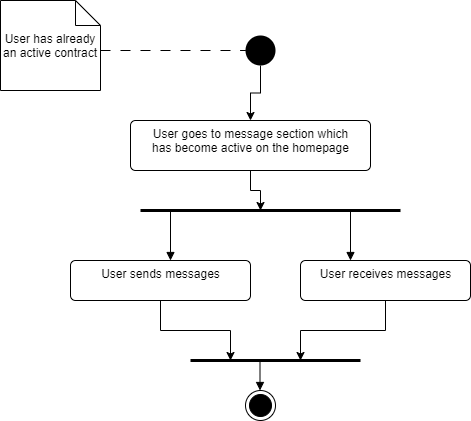

The diagram above was exported from draw.io. Its source (the exported page's mxGraphModel, read from the mxfile embedded in the PNG):
<mxGraphModel dx="1038" dy="579" grid="1" gridSize="10" guides="1" tooltips="1" connect="1" arrows="1" fold="1" page="1" pageScale="1" pageWidth="850" pageHeight="1100" math="0" shadow="0">
  <root>
    <mxCell id="0" />
    <mxCell id="1" parent="0" />
    <mxCell id="Khh84Ft9bAE4cB1s-_ld-1" value="User has already an active contract" style="shape=note2;boundedLbl=1;whiteSpace=wrap;html=1;size=25;verticalAlign=top;align=center;" vertex="1" parent="1">
      <mxGeometry x="40" y="40" width="100" height="90" as="geometry" />
    </mxCell>
    <mxCell id="Khh84Ft9bAE4cB1s-_ld-5" value="" style="endArrow=none;startArrow=none;endFill=0;startFill=0;endSize=8;html=1;verticalAlign=bottom;dashed=1;labelBackgroundColor=none;dashPattern=10 10;" edge="1" parent="1" target="Khh84Ft9bAE4cB1s-_ld-6">
      <mxGeometry width="160" relative="1" as="geometry">
        <mxPoint x="140" y="90" as="sourcePoint" />
        <mxPoint x="300" y="90" as="targetPoint" />
      </mxGeometry>
    </mxCell>
    <mxCell id="Khh84Ft9bAE4cB1s-_ld-9" style="edgeStyle=orthogonalEdgeStyle;rounded=0;orthogonalLoop=1;jettySize=auto;html=1;exitX=0.5;exitY=1;exitDx=0;exitDy=0;" edge="1" parent="1" source="Khh84Ft9bAE4cB1s-_ld-6" target="Khh84Ft9bAE4cB1s-_ld-7">
      <mxGeometry relative="1" as="geometry" />
    </mxCell>
    <mxCell id="Khh84Ft9bAE4cB1s-_ld-6" value="" style="ellipse;fillColor=#000000;strokeColor=none;" vertex="1" parent="1">
      <mxGeometry x="285" y="75" width="30" height="30" as="geometry" />
    </mxCell>
    <mxCell id="Khh84Ft9bAE4cB1s-_ld-14" style="edgeStyle=orthogonalEdgeStyle;rounded=0;orthogonalLoop=1;jettySize=auto;html=1;exitX=0.5;exitY=1;exitDx=0;exitDy=0;" edge="1" parent="1" source="Khh84Ft9bAE4cB1s-_ld-7">
      <mxGeometry relative="1" as="geometry">
        <mxPoint x="300" y="250" as="targetPoint" />
      </mxGeometry>
    </mxCell>
    <mxCell id="Khh84Ft9bAE4cB1s-_ld-7" value="User goes to message section which&lt;br&gt;has&amp;nbsp;become active on the homepage" style="html=1;align=center;verticalAlign=top;rounded=1;absoluteArcSize=1;arcSize=10;dashed=0;" vertex="1" parent="1">
      <mxGeometry x="170" y="160" width="240" height="50" as="geometry" />
    </mxCell>
    <mxCell id="Khh84Ft9bAE4cB1s-_ld-13" value="" style="endArrow=none;startArrow=none;endFill=0;startFill=0;endSize=8;html=1;verticalAlign=bottom;labelBackgroundColor=none;strokeWidth=3;" edge="1" parent="1">
      <mxGeometry width="160" relative="1" as="geometry">
        <mxPoint x="180" y="250" as="sourcePoint" />
        <mxPoint x="440" y="250" as="targetPoint" />
        <Array as="points">
          <mxPoint x="260" y="250" />
        </Array>
      </mxGeometry>
    </mxCell>
    <mxCell id="Khh84Ft9bAE4cB1s-_ld-24" style="edgeStyle=orthogonalEdgeStyle;rounded=0;orthogonalLoop=1;jettySize=auto;html=1;exitX=0.5;exitY=1;exitDx=0;exitDy=0;" edge="1" parent="1" source="Khh84Ft9bAE4cB1s-_ld-16">
      <mxGeometry relative="1" as="geometry">
        <mxPoint x="270" y="400" as="targetPoint" />
      </mxGeometry>
    </mxCell>
    <mxCell id="Khh84Ft9bAE4cB1s-_ld-16" value="User sends messages" style="html=1;align=center;verticalAlign=top;rounded=1;absoluteArcSize=1;arcSize=10;dashed=0;" vertex="1" parent="1">
      <mxGeometry x="110" y="300" width="180" height="40" as="geometry" />
    </mxCell>
    <mxCell id="Khh84Ft9bAE4cB1s-_ld-27" style="edgeStyle=orthogonalEdgeStyle;rounded=0;orthogonalLoop=1;jettySize=auto;html=1;exitX=0.5;exitY=1;exitDx=0;exitDy=0;" edge="1" parent="1" source="Khh84Ft9bAE4cB1s-_ld-17">
      <mxGeometry relative="1" as="geometry">
        <mxPoint x="340" y="400" as="targetPoint" />
      </mxGeometry>
    </mxCell>
    <mxCell id="Khh84Ft9bAE4cB1s-_ld-17" value="User receives messages" style="html=1;align=center;verticalAlign=top;rounded=1;absoluteArcSize=1;arcSize=10;dashed=0;" vertex="1" parent="1">
      <mxGeometry x="340" y="300" width="170" height="40" as="geometry" />
    </mxCell>
    <mxCell id="Khh84Ft9bAE4cB1s-_ld-21" value="" style="html=1;verticalAlign=bottom;labelBackgroundColor=none;endArrow=block;endFill=1;" edge="1" parent="1">
      <mxGeometry width="160" relative="1" as="geometry">
        <mxPoint x="210" y="250" as="sourcePoint" />
        <mxPoint x="210" y="300" as="targetPoint" />
      </mxGeometry>
    </mxCell>
    <mxCell id="Khh84Ft9bAE4cB1s-_ld-22" value="" style="html=1;verticalAlign=bottom;labelBackgroundColor=none;endArrow=block;endFill=1;" edge="1" parent="1">
      <mxGeometry width="160" relative="1" as="geometry">
        <mxPoint x="390" y="250" as="sourcePoint" />
        <mxPoint x="390" y="300" as="targetPoint" />
      </mxGeometry>
    </mxCell>
    <mxCell id="Khh84Ft9bAE4cB1s-_ld-28" value="" style="ellipse;html=1;shape=endState;fillColor=#000000;strokeColor=#000000;" vertex="1" parent="1">
      <mxGeometry x="285" y="430" width="30" height="30" as="geometry" />
    </mxCell>
    <mxCell id="Khh84Ft9bAE4cB1s-_ld-31" value="" style="html=1;verticalAlign=bottom;labelBackgroundColor=none;endArrow=block;endFill=1;" edge="1" parent="1">
      <mxGeometry width="160" relative="1" as="geometry">
        <mxPoint x="299.5" y="400" as="sourcePoint" />
        <mxPoint x="299.5" y="430" as="targetPoint" />
      </mxGeometry>
    </mxCell>
    <mxCell id="Khh84Ft9bAE4cB1s-_ld-34" value="" style="endArrow=none;startArrow=none;endFill=0;startFill=0;endSize=8;html=1;verticalAlign=bottom;labelBackgroundColor=none;strokeWidth=3;" edge="1" parent="1">
      <mxGeometry width="160" relative="1" as="geometry">
        <mxPoint x="230" y="400" as="sourcePoint" />
        <mxPoint x="400" y="400" as="targetPoint" />
      </mxGeometry>
    </mxCell>
  </root>
</mxGraphModel>